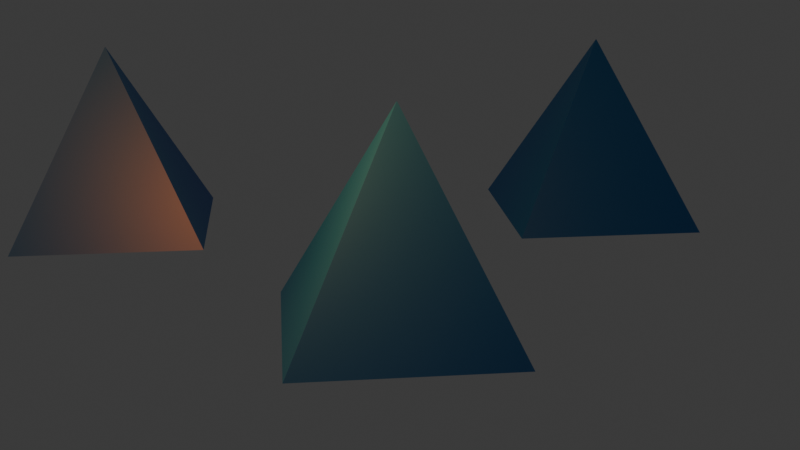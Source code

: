 # Source: Formation.blend  (saved by Blender 4.4.30; exported with 4.5.12 LTS)
import bpy
from mathutils import Matrix  # noqa: F401  (used for matrix-valued properties, if any)

bpy.ops.wm.read_factory_settings(use_empty=True)
scene = bpy.context.scene
scene.name = 'Scene'

# ---- collections
col_collection = bpy.data.collections.new('Collection'); scene.collection.children.link(col_collection)

# ---- materials (node trees are filled in below, after node groups)
mat_material = bpy.data.materials.new('Material')
mat_material.alpha_threshold = 0.0
mat_material.roughness = 0.5
mat_material.line_color = (0.0, 0.0, 0.0, 1.0)

# ---- material node trees
mat_material.use_nodes = True; mat_material.node_tree.nodes.clear()
_N = mat_material.node_tree.nodes; _L = mat_material.node_tree.links
n0 = _N.new('ShaderNodeOutputMaterial'); n0.name = 'Material Output'; n0.location = (300, 300)
n1 = _N.new('ShaderNodeBsdfPrincipled'); n1.name = 'Principled BSDF'; n1.location = (10, 300)
n1.inputs[0].default_value = (0.0, 0.08389, 0.4975, 1.0)
n1.inputs[3].default_value = 1.45
_L.new(n1.outputs[0], n0.inputs[0])
n0.is_active_output = True

# ---- world
world_world = bpy.data.worlds.new('World'); scene.world = world_world
world_world.use_nodes = True; world_world.node_tree.nodes.clear()
_N = world_world.node_tree.nodes; _L = world_world.node_tree.links
n0 = _N.new('ShaderNodeOutputWorld'); n0.name = 'World Output'; n0.location = (300, 300)
n1 = _N.new('ShaderNodeBackground'); n1.name = 'Background'; n1.location = (10, 300)
n1.inputs[0].default_value = (0.05088, 0.05088, 0.05088, 1.0)
_L.new(n1.outputs[0], n0.inputs[0])
n0.is_active_output = True
world_world.color = (0.05088, 0.05088, 0.05088)
world_world.sun_shadow_jitter_overblur = 0.0

# ---- cameras
cam_camera = bpy.data.cameras.new('Camera')
cam_camera.clip_end = 100.0
cam_camera.ortho_scale = 7.314

# ---- lights
light_light = bpy.data.lights.new('Light', 'POINT')
light_light.color = (1.0, 0.2251, 0.02093)
light_light.energy = 1000.0
light_light.shadow_soft_size = 0.1

# ---- meshes
me_cube = bpy.data.meshes.new('Cube')
me_cube.from_pydata([(0.003128, 0.003128, 1.0), (1.0, 1.0, -1.0), (0.003128, -0.003128, 1.0), (1.0, -1.0, -1.0), (-0.003128, 0.003128, 1.0), (-1.0, 1.0, -1.0), (-0.003128, -0.003128, 1.0), (-1.0, -1.0, -1.0)], [], [(0, 4, 6, 2), (3, 2, 6, 7), (7, 6, 4, 5), (5, 1, 3, 7), (1, 0, 2, 3), (5, 4, 0, 1)])
_uv = me_cube.uv_layers.new(name='UVMap')
_uv.uv.foreach_set('vector', [0.625, 0.5, 0.875, 0.5, 0.875, 0.75, 0.625, 0.75, 0.375, 0.75, 0.625, 0.75, 0.625, 1.0, 0.375, 1.0, 0.375, 0.0, 0.625, 0.0, 0.625, 0.25, 0.375, 0.25, 0.125, 0.5, 0.375, 0.5, 0.375, 0.75, 0.125, 0.75, 0.375, 0.5, 0.625, 0.5, 0.625, 0.75, 0.375, 0.75, 0.375, 0.25, 0.625, 0.25, 0.625, 0.5, 0.375, 0.5])
me_cube.materials.append(mat_material)
me_cube.use_mirror_vertex_groups = False
me_cube.update()
me_cube_001 = bpy.data.meshes.new('Cube.001')
me_cube_001.from_pydata([(0.003128, 0.003128, 1.0), (1.0, 1.0, -1.0), (0.003128, -0.003128, 1.0), (1.0, -1.0, -1.0), (-0.003128, 0.003128, 1.0), (-1.0, 1.0, -1.0), (-0.003128, -0.003128, 1.0), (-1.0, -1.0, -1.0)], [], [(0, 4, 6, 2), (3, 2, 6, 7), (7, 6, 4, 5), (5, 1, 3, 7), (1, 0, 2, 3), (5, 4, 0, 1)])
_uv = me_cube_001.uv_layers.new(name='UVMap')
_uv.uv.foreach_set('vector', [0.625, 0.5, 0.875, 0.5, 0.875, 0.75, 0.625, 0.75, 0.375, 0.75, 0.625, 0.75, 0.625, 1.0, 0.375, 1.0, 0.375, 0.0, 0.625, 0.0, 0.625, 0.25, 0.375, 0.25, 0.125, 0.5, 0.375, 0.5, 0.375, 0.75, 0.125, 0.75, 0.375, 0.5, 0.625, 0.5, 0.625, 0.75, 0.375, 0.75, 0.375, 0.25, 0.625, 0.25, 0.625, 0.5, 0.375, 0.5])
me_cube_001.materials.append(mat_material)
me_cube_001.use_mirror_vertex_groups = False
me_cube_001.update()
me_cube_002 = bpy.data.meshes.new('Cube.002')
me_cube_002.from_pydata([(0.003128, 0.003128, 1.0), (1.0, 1.0, -1.0), (0.003128, -0.003128, 1.0), (1.0, -1.0, -1.0), (-0.003128, 0.003128, 1.0), (-1.0, 1.0, -1.0), (-0.003128, -0.003128, 1.0), (-1.0, -1.0, -1.0)], [], [(0, 4, 6, 2), (3, 2, 6, 7), (7, 6, 4, 5), (5, 1, 3, 7), (1, 0, 2, 3), (5, 4, 0, 1)])
_uv = me_cube_002.uv_layers.new(name='UVMap')
_uv.uv.foreach_set('vector', [0.625, 0.5, 0.875, 0.5, 0.875, 0.75, 0.625, 0.75, 0.375, 0.75, 0.625, 0.75, 0.625, 1.0, 0.375, 1.0, 0.375, 0.0, 0.625, 0.0, 0.625, 0.25, 0.375, 0.25, 0.125, 0.5, 0.375, 0.5, 0.375, 0.75, 0.125, 0.75, 0.375, 0.5, 0.625, 0.5, 0.625, 0.75, 0.375, 0.75, 0.375, 0.25, 0.625, 0.25, 0.625, 0.5, 0.375, 0.5])
me_cube_002.materials.append(mat_material)
me_cube_002.use_mirror_vertex_groups = False
me_cube_002.update()

# ---- objects
ob_cube = bpy.data.objects.new('Cube', me_cube)
ob_light = bpy.data.objects.new('Light', light_light)
ob_camera = bpy.data.objects.new('Camera', cam_camera)
ob_cube_001 = bpy.data.objects.new('Cube.001', me_cube_001)
ob_cube_002 = bpy.data.objects.new('Cube.002', me_cube_002)

# ---- transforms, parenting, visibility, modifiers, constraints
ob_cube.location = (0.0, 0.0, 0.0)
ob_cube.lock_rotations_4d = False
ob_cube.empty_display_type = 'ARROWS'
ob_cube.lineart.crease_threshold = 0.0
ob_light.location = (-1.722, -0.6973, 1.884)
ob_light.rotation_euler = (0.6503, 0.05522, 1.866)
ob_light.lock_rotations_4d = False
ob_light.empty_display_type = 'ARROWS'
ob_light.color = (0.0, 0.0, 0.0, 0.0)
ob_light.lineart.crease_threshold = 0.0
ob_camera.location = (-0.9466, -8.907, 2.761)
ob_camera.rotation_euler = (1.266, 1.215e-07, -0.1088)
ob_camera.scale = (1.0, 1.0, 1.0)
ob_camera.lock_rotations_4d = False
ob_camera.empty_display_type = 'ARROWS'
ob_camera.color = (0.0, 0.0, 0.0, 0.0)
ob_camera.display_type = 'WIRE'
ob_camera.lineart.crease_threshold = 0.0
ob_cube_001.location = (2.613, 3.342, 0.0)
ob_cube_001.lock_rotations_4d = False
ob_cube_001.empty_display_type = 'ARROWS'
ob_cube_001.lineart.crease_threshold = 0.0
ob_cube_002.location = (-2.799, 3.331, 0.0)
ob_cube_002.lock_rotations_4d = False
ob_cube_002.empty_display_type = 'ARROWS'
ob_cube_002.lineart.crease_threshold = 0.0

# ---- collection membership
col_collection.objects.link(ob_cube)
col_collection.objects.link(ob_light)
col_collection.objects.link(ob_camera)
col_collection.objects.link(ob_cube_001)
col_collection.objects.link(ob_cube_002)

# ---- scene / render settings (as saved in the file)
scene.camera = ob_camera
scene.frame_start = 1; scene.frame_end = 250; scene.frame_set(20)
scene.render.engine = 'BLENDER_EEVEE_NEXT'
bpy.context.view_layer.update()
